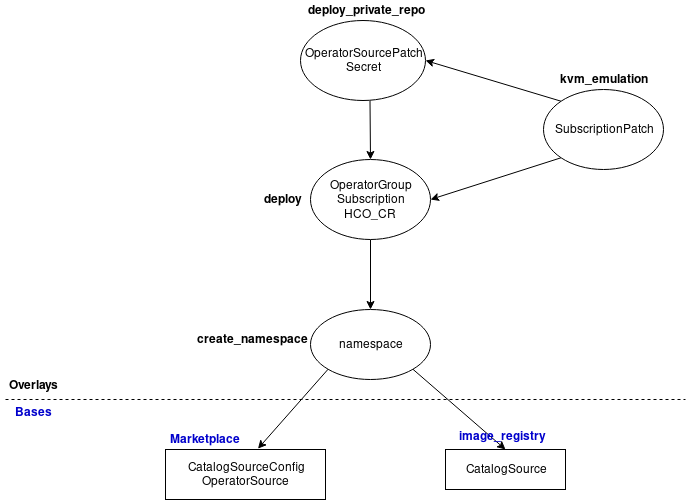

The diagram above was exported from draw.io. Its source (the exported page's mxGraphModel, read from the mxfile embedded in the PNG):
<mxGraphModel dx="1408" dy="481" grid="1" gridSize="10" guides="1" tooltips="1" connect="1" arrows="1" fold="1" page="1" pageScale="1" pageWidth="850" pageHeight="1100" math="0" shadow="0">
  <root>
    <mxCell id="0" />
    <mxCell id="1" parent="0" />
    <mxCell id="71fbqD21JLdCTW00GMrU-8" style="rounded=0;orthogonalLoop=1;jettySize=auto;html=1;exitX=0;exitY=1;exitDx=0;exitDy=0;entryX=0.578;entryY=-0.017;entryDx=0;entryDy=0;entryPerimeter=0;" edge="1" parent="1" source="71fbqD21JLdCTW00GMrU-6" target="71fbqD21JLdCTW00GMrU-24">
      <mxGeometry relative="1" as="geometry">
        <mxPoint x="263" y="510" as="targetPoint" />
      </mxGeometry>
    </mxCell>
    <mxCell id="71fbqD21JLdCTW00GMrU-9" style="edgeStyle=none;rounded=0;orthogonalLoop=1;jettySize=auto;html=1;exitX=1;exitY=1;exitDx=0;exitDy=0;entryX=0.5;entryY=0;entryDx=0;entryDy=0;" edge="1" parent="1" source="71fbqD21JLdCTW00GMrU-6" target="71fbqD21JLdCTW00GMrU-26">
      <mxGeometry relative="1" as="geometry">
        <mxPoint x="530" y="510" as="targetPoint" />
      </mxGeometry>
    </mxCell>
    <mxCell id="71fbqD21JLdCTW00GMrU-12" style="edgeStyle=none;rounded=0;orthogonalLoop=1;jettySize=auto;html=1;exitX=0.5;exitY=1;exitDx=0;exitDy=0;entryX=0.5;entryY=0;entryDx=0;entryDy=0;" edge="1" parent="1" source="71fbqD21JLdCTW00GMrU-10" target="71fbqD21JLdCTW00GMrU-6">
      <mxGeometry relative="1" as="geometry" />
    </mxCell>
    <mxCell id="71fbqD21JLdCTW00GMrU-6" value="namespace" style="ellipse;whiteSpace=wrap;html=1;" vertex="1" parent="1">
      <mxGeometry x="335" y="380" width="120" height="70" as="geometry" />
    </mxCell>
    <mxCell id="71fbqD21JLdCTW00GMrU-15" style="edgeStyle=none;rounded=0;orthogonalLoop=1;jettySize=auto;html=1;exitX=0.5;exitY=0;exitDx=0;exitDy=0;entryX=0.5;entryY=0;entryDx=0;entryDy=0;" edge="1" parent="1" target="71fbqD21JLdCTW00GMrU-10">
      <mxGeometry relative="1" as="geometry">
        <mxPoint x="394.5" y="171" as="sourcePoint" />
      </mxGeometry>
    </mxCell>
    <mxCell id="71fbqD21JLdCTW00GMrU-19" style="edgeStyle=none;rounded=0;orthogonalLoop=1;jettySize=auto;html=1;exitX=0;exitY=1;exitDx=0;exitDy=0;entryX=1;entryY=0.5;entryDx=0;entryDy=0;" edge="1" parent="1" source="71fbqD21JLdCTW00GMrU-16" target="71fbqD21JLdCTW00GMrU-10">
      <mxGeometry relative="1" as="geometry" />
    </mxCell>
    <mxCell id="71fbqD21JLdCTW00GMrU-10" value="&lt;div&gt;OperatorGroup&lt;/div&gt;&lt;div&gt;Subscription&lt;/div&gt;&lt;div&gt;HCO_CR&lt;br&gt;&lt;/div&gt;" style="ellipse;whiteSpace=wrap;html=1;" vertex="1" parent="1">
      <mxGeometry x="335" y="230" width="120" height="80" as="geometry" />
    </mxCell>
    <mxCell id="71fbqD21JLdCTW00GMrU-18" style="edgeStyle=none;rounded=0;orthogonalLoop=1;jettySize=auto;html=1;exitX=0;exitY=0;exitDx=0;exitDy=0;entryX=1;entryY=0.5;entryDx=0;entryDy=0;" edge="1" parent="1" source="71fbqD21JLdCTW00GMrU-16" target="71fbqD21JLdCTW00GMrU-39">
      <mxGeometry relative="1" as="geometry">
        <mxPoint x="438.51633221902694" y="159.39763368969489" as="targetPoint" />
      </mxGeometry>
    </mxCell>
    <mxCell id="71fbqD21JLdCTW00GMrU-16" value="SubscriptionPatch" style="ellipse;whiteSpace=wrap;html=1;" vertex="1" parent="1">
      <mxGeometry x="568" y="160" width="120" height="80" as="geometry" />
    </mxCell>
    <mxCell id="71fbqD21JLdCTW00GMrU-17" value="kvm_emulation" style="text;strokeColor=none;fillColor=none;html=1;whiteSpace=wrap;verticalAlign=middle;overflow=hidden;fontStyle=1;align=center;" vertex="1" parent="1">
      <mxGeometry x="578" y="130" width="100" height="40" as="geometry" />
    </mxCell>
    <mxCell id="71fbqD21JLdCTW00GMrU-20" value="" style="endArrow=none;dashed=1;html=1;" edge="1" parent="1">
      <mxGeometry width="50" height="50" relative="1" as="geometry">
        <mxPoint x="30" y="470" as="sourcePoint" />
        <mxPoint x="710" y="470" as="targetPoint" />
      </mxGeometry>
    </mxCell>
    <mxCell id="71fbqD21JLdCTW00GMrU-24" value="&lt;div&gt;CatalogSourceConfig&lt;/div&gt;&lt;div&gt;OperatorSource&lt;br&gt;&lt;/div&gt;" style="rounded=0;whiteSpace=wrap;html=1;fillColor=#FFFFFF;" vertex="1" parent="1">
      <mxGeometry x="190" y="520" width="160" height="50" as="geometry" />
    </mxCell>
    <mxCell id="71fbqD21JLdCTW00GMrU-25" value="Marketplace" style="text;html=1;strokeColor=none;fillColor=none;align=center;verticalAlign=middle;whiteSpace=wrap;rounded=0;fontStyle=1;fontColor=#0000CC;" vertex="1" parent="1">
      <mxGeometry x="209" y="500" width="40" height="20" as="geometry" />
    </mxCell>
    <mxCell id="71fbqD21JLdCTW00GMrU-26" value="CatalogSource" style="rounded=0;whiteSpace=wrap;html=1;fillColor=#FFFFFF;" vertex="1" parent="1">
      <mxGeometry x="470" y="520" width="120" height="40" as="geometry" />
    </mxCell>
    <mxCell id="71fbqD21JLdCTW00GMrU-28" value="image_registry" style="text;html=1;strokeColor=none;fillColor=none;align=center;verticalAlign=middle;whiteSpace=wrap;rounded=0;fontStyle=1;fontColor=#0000CC;" vertex="1" parent="1">
      <mxGeometry x="470" y="497" width="112" height="20" as="geometry" />
    </mxCell>
    <mxCell id="71fbqD21JLdCTW00GMrU-30" value="create_namespace" style="text;html=1;strokeColor=none;fillColor=none;align=center;verticalAlign=middle;whiteSpace=wrap;rounded=0;fontStyle=1" vertex="1" parent="1">
      <mxGeometry x="206" y="400" width="140" height="20" as="geometry" />
    </mxCell>
    <mxCell id="71fbqD21JLdCTW00GMrU-32" value="deploy" style="text;html=1;strokeColor=none;fillColor=none;align=center;verticalAlign=middle;whiteSpace=wrap;rounded=0;fontStyle=1" vertex="1" parent="1">
      <mxGeometry x="280" y="260" width="54" height="20" as="geometry" />
    </mxCell>
    <mxCell id="71fbqD21JLdCTW00GMrU-33" value="deploy_private_repo" style="text;html=1;strokeColor=none;fillColor=none;align=center;verticalAlign=middle;whiteSpace=wrap;rounded=0;fontStyle=1" vertex="1" parent="1">
      <mxGeometry x="325" y="71" width="130" height="20" as="geometry" />
    </mxCell>
    <mxCell id="71fbqD21JLdCTW00GMrU-34" value="Overlays" style="text;html=1;strokeColor=none;fillColor=none;align=center;verticalAlign=middle;whiteSpace=wrap;rounded=0;fontStyle=1" vertex="1" parent="1">
      <mxGeometry x="27" y="441" width="60" height="30" as="geometry" />
    </mxCell>
    <mxCell id="71fbqD21JLdCTW00GMrU-35" value="Bases" style="text;html=1;strokeColor=none;fillColor=none;align=center;verticalAlign=middle;whiteSpace=wrap;rounded=0;fontStyle=1;fontColor=#0000CC;" vertex="1" parent="1">
      <mxGeometry x="25" y="470" width="65" height="25" as="geometry" />
    </mxCell>
    <mxCell id="71fbqD21JLdCTW00GMrU-39" value="&lt;div&gt;OperatorSourcePatch&lt;/div&gt;&lt;div&gt;Secret&lt;br&gt;&lt;/div&gt;" style="ellipse;whiteSpace=wrap;html=1;" vertex="1" parent="1">
      <mxGeometry x="325" y="91" width="125" height="80" as="geometry" />
    </mxCell>
  </root>
</mxGraphModel>